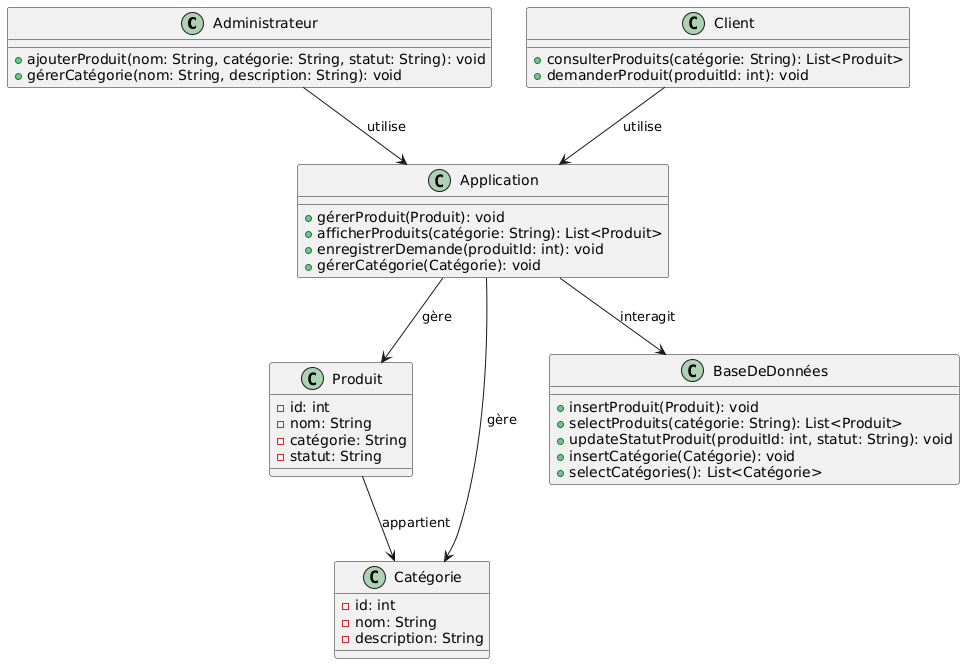

The diagram above was rendered by PlantUML. Its source (embedded in the PNG):
@startuml
class Administrateur {
    + ajouterProduit(nom: String, catégorie: String, statut: String): void
    + gérerCatégorie(nom: String, description: String): void
}

class Client {
    + consulterProduits(catégorie: String): List<Produit>
    + demanderProduit(produitId: int): void
}

class Application {
    + gérerProduit(Produit): void
    + afficherProduits(catégorie: String): List<Produit>
    + enregistrerDemande(produitId: int): void
    + gérerCatégorie(Catégorie): void
}

class Produit {
    - id: int
    - nom: String
    - catégorie: String
    - statut: String
}

class Catégorie {
    - id: int
    - nom: String
    - description: String
}

class BaseDeDonnées {
    + insertProduit(Produit): void
    + selectProduits(catégorie: String): List<Produit>
    + updateStatutProduit(produitId: int, statut: String): void
    + insertCatégorie(Catégorie): void
    + selectCatégories(): List<Catégorie>
}

Administrateur --> Application : utilise
Client --> Application : utilise
Application --> BaseDeDonnées : interagit
Application --> Produit : gère
Application --> Catégorie : gère
Produit --> Catégorie : appartient
@enduml